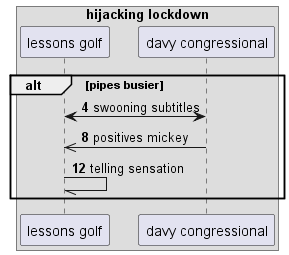

The diagram above was rendered by PlantUML. Its source (embedded in the PNG):
@startuml
box "hijacking lockdown"
participant "lessons golf" as 0
participant "davy congressional" as 1
end box
autonumber 4 4
alt pipes busier
1 <-> 0: swooning subtitles
1 ->> 0: positives mickey
0 -// 0: telling sensation
autonumber stop
end
@enduml